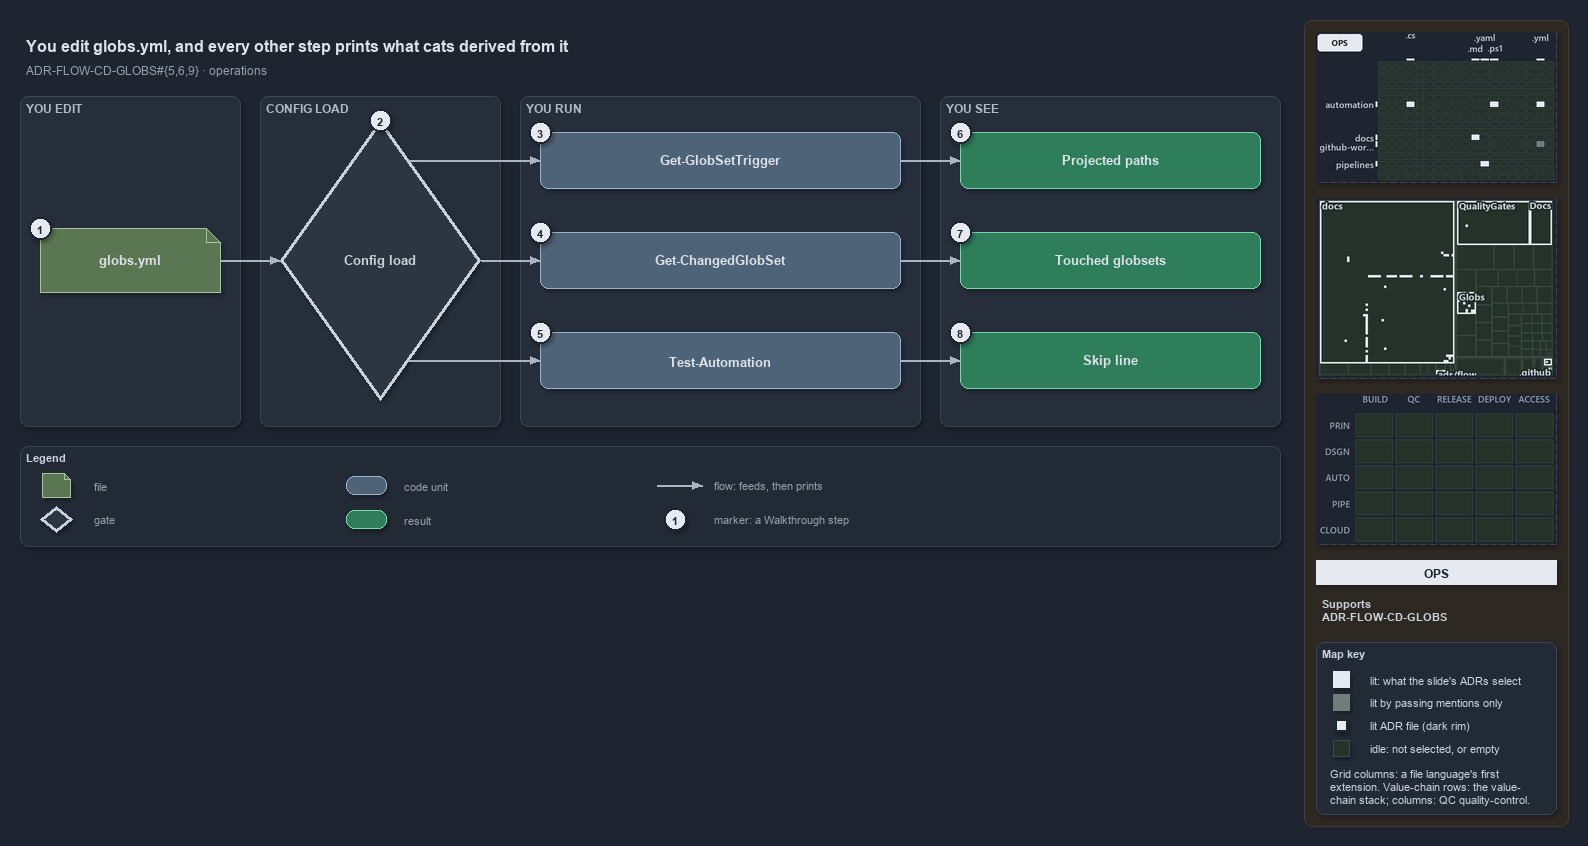

The diagram above was exported from draw.io. Its source (the exported page's mxGraphModel, read from the mxfile embedded in the PNG):
<mxGraphModel dx="1024" dy="768" grid="0" gridSize="10" guides="1" tooltips="1" connect="1" arrows="1" fold="1" page="1" pageScale="1" pageWidth="1572" pageHeight="560" background="#1E2430" math="0" shadow="1">
  <root>
    <mxCell id="0" />
    <mxCell id="1" parent="0" />
    <mxCell id="sidebar-bg" value="" style="rounded=1;arcSize=2;html=1;fillColor=#2E2823;strokeColor=#453C33;shadow=0;" vertex="1" parent="1">
      <mxGeometry x="1304" y="4" width="264" height="806" as="geometry" />
    </mxCell>
    <mxCell id="title" value="You edit globs.yml, and every other step prints what cats derived from it" style="text;html=1;align=left;verticalAlign=middle;fontSize=16;fontStyle=1;fontColor=#DDE2E9;" vertex="1" parent="1">
      <mxGeometry x="20" y="14" width="1260" height="30" as="geometry" />
    </mxCell>
    <mxCell id="subtitle" value="ADR-FLOW-CD-GLOBS#{5,6,9} &amp;#183; operations" style="text;html=1;align=left;verticalAlign=middle;fontSize=12;fontColor=#949FAE;" vertex="1" parent="1">
      <mxGeometry x="20" y="44" width="1240" height="20" as="geometry" />
    </mxCell>
    <mxCell id="band-edit" value="YOU EDIT" style="rounded=1;html=1;arcSize=3;fillColor=#262E3B;strokeColor=#3A4555;verticalAlign=top;align=left;spacingLeft=8;fontStyle=1;fontSize=12;fontColor=#B0BAC7;" vertex="1" parent="1">
      <mxGeometry x="20" y="80" width="220" height="330" as="geometry" />
    </mxCell>
    <mxCell id="band-load" value="CONFIG LOAD" style="rounded=1;html=1;arcSize=3;fillColor=#262E3B;strokeColor=#3A4555;verticalAlign=top;align=left;spacingLeft=8;fontStyle=1;fontSize=12;fontColor=#B0BAC7;" vertex="1" parent="1">
      <mxGeometry x="260" y="80" width="240" height="330" as="geometry" />
    </mxCell>
    <mxCell id="band-run" value="YOU RUN" style="rounded=1;html=1;arcSize=3;fillColor=#262E3B;strokeColor=#3A4555;verticalAlign=top;align=left;spacingLeft=8;fontStyle=1;fontSize=12;fontColor=#B0BAC7;" vertex="1" parent="1">
      <mxGeometry x="520" y="80" width="400" height="330" as="geometry" />
    </mxCell>
    <mxCell id="band-see" value="YOU SEE" style="rounded=1;html=1;arcSize=3;fillColor=#262E3B;strokeColor=#3A4555;verticalAlign=top;align=left;spacingLeft=8;fontStyle=1;fontSize=12;fontColor=#B0BAC7;" vertex="1" parent="1">
      <mxGeometry x="940" y="80" width="340" height="330" as="geometry" />
    </mxCell>
    <mxCell id="f-globs" value="&lt;b&gt;globs.yml&lt;/b&gt;" style="shape=note;size=14;whiteSpace=wrap;html=1;fontColor=#DDE2E9;fillColor=#5B7653;strokeColor=#A9C29F;fontSize=13;" vertex="1" parent="1">
      <mxGeometry x="40" y="212" width="180" height="64" as="geometry" />
    </mxCell>
    <mxCell id="g-load" value="&lt;b&gt;Config load&lt;/b&gt;" style="rhombus;whiteSpace=wrap;html=1;fillColor=#2C3542;strokeColor=#C7D0DB;strokeWidth=3;fontSize=13;fontColor=#CDD3DC;" vertex="1" parent="1">
      <mxGeometry x="280" y="104" width="200" height="280" as="geometry" />
    </mxCell>
    <mxCell id="p-edge-globs-load-a" value="" style="text;html=1;strokeColor=none;fillColor=none;" vertex="1" parent="1">
      <mxGeometry x="220" y="244" width="1" height="1" as="geometry" />
    </mxCell>
    <mxCell id="p-edge-globs-load-b" value="" style="text;html=1;strokeColor=none;fillColor=none;" vertex="1" parent="1">
      <mxGeometry x="280" y="244" width="1" height="1" as="geometry" />
    </mxCell>
    <mxCell id="edge-globs-load" value="" style="edgeStyle=orthogonalEdgeStyle;rounded=1;html=1;fontSize=11;endArrow=block;strokeColor=#AAB4C3;fontColor=#CDD3DC;shadow=0;" edge="1" parent="1" source="p-edge-globs-load-a" target="p-edge-globs-load-b">
      <mxGeometry relative="1" as="geometry" />
    </mxCell>
    <mxCell id="c-cmd-1" value="&lt;b&gt;Get-GlobSetTrigger&lt;/b&gt;" style="rounded=1;whiteSpace=wrap;html=1;fontColor=#DDE2E9;arcSize=20;fillColor=#4E6378;strokeColor=#9FB3C8;fontSize=13;" vertex="1" parent="1">
      <mxGeometry x="540" y="116" width="360" height="56" as="geometry" />
    </mxCell>
    <mxCell id="p-edge-load-cmd-1-a" value="" style="text;html=1;strokeColor=none;fillColor=none;" vertex="1" parent="1">
      <mxGeometry x="408.6" y="144" width="1" height="1" as="geometry" />
    </mxCell>
    <mxCell id="p-edge-load-cmd-1-b" value="" style="text;html=1;strokeColor=none;fillColor=none;" vertex="1" parent="1">
      <mxGeometry x="540" y="144" width="1" height="1" as="geometry" />
    </mxCell>
    <mxCell id="edge-load-cmd-1" value="" style="edgeStyle=orthogonalEdgeStyle;rounded=1;html=1;fontSize=11;endArrow=block;strokeColor=#AAB4C3;fontColor=#CDD3DC;shadow=0;" edge="1" parent="1" source="p-edge-load-cmd-1-a" target="p-edge-load-cmd-1-b">
      <mxGeometry relative="1" as="geometry" />
    </mxCell>
    <mxCell id="c-cmd-2" value="&lt;b&gt;Get-ChangedGlobSet&lt;/b&gt;" style="rounded=1;whiteSpace=wrap;html=1;fontColor=#DDE2E9;arcSize=20;fillColor=#4E6378;strokeColor=#9FB3C8;fontSize=13;" vertex="1" parent="1">
      <mxGeometry x="540" y="216" width="360" height="56" as="geometry" />
    </mxCell>
    <mxCell id="p-edge-load-cmd-2-a" value="" style="text;html=1;strokeColor=none;fillColor=none;" vertex="1" parent="1">
      <mxGeometry x="480.0" y="244" width="1" height="1" as="geometry" />
    </mxCell>
    <mxCell id="p-edge-load-cmd-2-b" value="" style="text;html=1;strokeColor=none;fillColor=none;" vertex="1" parent="1">
      <mxGeometry x="540" y="244" width="1" height="1" as="geometry" />
    </mxCell>
    <mxCell id="edge-load-cmd-2" value="" style="edgeStyle=orthogonalEdgeStyle;rounded=1;html=1;fontSize=11;endArrow=block;strokeColor=#AAB4C3;fontColor=#CDD3DC;shadow=0;" edge="1" parent="1" source="p-edge-load-cmd-2-a" target="p-edge-load-cmd-2-b">
      <mxGeometry relative="1" as="geometry" />
    </mxCell>
    <mxCell id="c-cmd-3" value="&lt;b&gt;Test-Automation&lt;/b&gt;" style="rounded=1;whiteSpace=wrap;html=1;fontColor=#DDE2E9;arcSize=20;fillColor=#4E6378;strokeColor=#9FB3C8;fontSize=13;" vertex="1" parent="1">
      <mxGeometry x="540" y="316" width="360" height="56" as="geometry" />
    </mxCell>
    <mxCell id="p-edge-load-cmd-3-a" value="" style="text;html=1;strokeColor=none;fillColor=none;" vertex="1" parent="1">
      <mxGeometry x="408.6" y="344" width="1" height="1" as="geometry" />
    </mxCell>
    <mxCell id="p-edge-load-cmd-3-b" value="" style="text;html=1;strokeColor=none;fillColor=none;" vertex="1" parent="1">
      <mxGeometry x="540" y="344" width="1" height="1" as="geometry" />
    </mxCell>
    <mxCell id="edge-load-cmd-3" value="" style="edgeStyle=orthogonalEdgeStyle;rounded=1;html=1;fontSize=11;endArrow=block;strokeColor=#AAB4C3;fontColor=#CDD3DC;shadow=0;" edge="1" parent="1" source="p-edge-load-cmd-3-a" target="p-edge-load-cmd-3-b">
      <mxGeometry relative="1" as="geometry" />
    </mxCell>
    <mxCell id="r-out-1" value="&lt;b&gt;Projected paths&lt;/b&gt;" style="rounded=1;whiteSpace=wrap;html=1;arcSize=20;fillColor=#2E7D5B;strokeColor=#7FD3AE;fontColor=#DDE2E9;fontSize=13;" vertex="1" parent="1">
      <mxGeometry x="960" y="116" width="300" height="56" as="geometry" />
    </mxCell>
    <mxCell id="p-edge-cmd-out-1-a" value="" style="text;html=1;strokeColor=none;fillColor=none;" vertex="1" parent="1">
      <mxGeometry x="900" y="144" width="1" height="1" as="geometry" />
    </mxCell>
    <mxCell id="p-edge-cmd-out-1-b" value="" style="text;html=1;strokeColor=none;fillColor=none;" vertex="1" parent="1">
      <mxGeometry x="960" y="144" width="1" height="1" as="geometry" />
    </mxCell>
    <mxCell id="edge-cmd-out-1" value="" style="edgeStyle=orthogonalEdgeStyle;rounded=1;html=1;fontSize=11;endArrow=block;strokeColor=#AAB4C3;fontColor=#CDD3DC;shadow=0;" edge="1" parent="1" source="p-edge-cmd-out-1-a" target="p-edge-cmd-out-1-b">
      <mxGeometry relative="1" as="geometry" />
    </mxCell>
    <mxCell id="r-out-2" value="&lt;b&gt;Touched globsets&lt;/b&gt;" style="rounded=1;whiteSpace=wrap;html=1;arcSize=20;fillColor=#2E7D5B;strokeColor=#7FD3AE;fontColor=#DDE2E9;fontSize=13;" vertex="1" parent="1">
      <mxGeometry x="960" y="216" width="300" height="56" as="geometry" />
    </mxCell>
    <mxCell id="p-edge-cmd-out-2-a" value="" style="text;html=1;strokeColor=none;fillColor=none;" vertex="1" parent="1">
      <mxGeometry x="900" y="244" width="1" height="1" as="geometry" />
    </mxCell>
    <mxCell id="p-edge-cmd-out-2-b" value="" style="text;html=1;strokeColor=none;fillColor=none;" vertex="1" parent="1">
      <mxGeometry x="960" y="244" width="1" height="1" as="geometry" />
    </mxCell>
    <mxCell id="edge-cmd-out-2" value="" style="edgeStyle=orthogonalEdgeStyle;rounded=1;html=1;fontSize=11;endArrow=block;strokeColor=#AAB4C3;fontColor=#CDD3DC;shadow=0;" edge="1" parent="1" source="p-edge-cmd-out-2-a" target="p-edge-cmd-out-2-b">
      <mxGeometry relative="1" as="geometry" />
    </mxCell>
    <mxCell id="r-out-3" value="&lt;b&gt;Skip line&lt;/b&gt;" style="rounded=1;whiteSpace=wrap;html=1;arcSize=20;fillColor=#2E7D5B;strokeColor=#7FD3AE;fontColor=#DDE2E9;fontSize=13;" vertex="1" parent="1">
      <mxGeometry x="960" y="316" width="300" height="56" as="geometry" />
    </mxCell>
    <mxCell id="p-edge-cmd-out-3-a" value="" style="text;html=1;strokeColor=none;fillColor=none;" vertex="1" parent="1">
      <mxGeometry x="900" y="344" width="1" height="1" as="geometry" />
    </mxCell>
    <mxCell id="p-edge-cmd-out-3-b" value="" style="text;html=1;strokeColor=none;fillColor=none;" vertex="1" parent="1">
      <mxGeometry x="960" y="344" width="1" height="1" as="geometry" />
    </mxCell>
    <mxCell id="edge-cmd-out-3" value="" style="edgeStyle=orthogonalEdgeStyle;rounded=1;html=1;fontSize=11;endArrow=block;strokeColor=#AAB4C3;fontColor=#CDD3DC;shadow=0;" edge="1" parent="1" source="p-edge-cmd-out-3-a" target="p-edge-cmd-out-3-b">
      <mxGeometry relative="1" as="geometry" />
    </mxCell>
    <mxCell id="mark-1" value="1" style="ellipse;html=1;fillColor=#E6EAF0;strokeColor=#1E2430;strokeWidth=2;fontColor=#1E2430;fontStyle=1;fontSize=11;" vertex="1" parent="1">
      <mxGeometry x="29" y="201" width="22" height="22" as="geometry" />
    </mxCell>
    <mxCell id="mark-2" value="2" style="ellipse;html=1;fillColor=#E6EAF0;strokeColor=#1E2430;strokeWidth=2;fontColor=#1E2430;fontStyle=1;fontSize=11;" vertex="1" parent="1">
      <mxGeometry x="369" y="93" width="22" height="22" as="geometry" />
    </mxCell>
    <mxCell id="mark-3" value="3" style="ellipse;html=1;fillColor=#E6EAF0;strokeColor=#1E2430;strokeWidth=2;fontColor=#1E2430;fontStyle=1;fontSize=11;" vertex="1" parent="1">
      <mxGeometry x="529" y="105" width="22" height="22" as="geometry" />
    </mxCell>
    <mxCell id="mark-4" value="4" style="ellipse;html=1;fillColor=#E6EAF0;strokeColor=#1E2430;strokeWidth=2;fontColor=#1E2430;fontStyle=1;fontSize=11;" vertex="1" parent="1">
      <mxGeometry x="529" y="205" width="22" height="22" as="geometry" />
    </mxCell>
    <mxCell id="mark-5" value="5" style="ellipse;html=1;fillColor=#E6EAF0;strokeColor=#1E2430;strokeWidth=2;fontColor=#1E2430;fontStyle=1;fontSize=11;" vertex="1" parent="1">
      <mxGeometry x="529" y="305" width="22" height="22" as="geometry" />
    </mxCell>
    <mxCell id="mark-6" value="6" style="ellipse;html=1;fillColor=#E6EAF0;strokeColor=#1E2430;strokeWidth=2;fontColor=#1E2430;fontStyle=1;fontSize=11;" vertex="1" parent="1">
      <mxGeometry x="949" y="105" width="22" height="22" as="geometry" />
    </mxCell>
    <mxCell id="mark-7" value="7" style="ellipse;html=1;fillColor=#E6EAF0;strokeColor=#1E2430;strokeWidth=2;fontColor=#1E2430;fontStyle=1;fontSize=11;" vertex="1" parent="1">
      <mxGeometry x="949" y="205" width="22" height="22" as="geometry" />
    </mxCell>
    <mxCell id="mark-8" value="8" style="ellipse;html=1;fillColor=#E6EAF0;strokeColor=#1E2430;strokeWidth=2;fontColor=#1E2430;fontStyle=1;fontSize=11;" vertex="1" parent="1">
      <mxGeometry x="949" y="305" width="22" height="22" as="geometry" />
    </mxCell>
    <mxCell id="legend" value="&lt;b&gt;Legend&lt;/b&gt;" style="rounded=1;whiteSpace=wrap;html=1;arcSize=6;fillColor=#222A36;strokeColor=#3A4555;align=left;verticalAlign=top;spacing=8;fontSize=11;fontColor=#CDD3DC;" vertex="1" parent="1">
      <mxGeometry x="20" y="430" width="1260" height="100" as="geometry" />
    </mxCell>
    <mxCell id="legend-1" value="" style="shape=note;size=6;whiteSpace=wrap;html=1;fontColor=#DDE2E9;fillColor=#5B7653;strokeColor=#A9C29F;" vertex="1" parent="1">
      <mxGeometry x="42" y="457" width="28" height="24" as="geometry" />
    </mxCell>
    <mxCell id="legend-1-text" value="file" style="text;html=1;align=left;verticalAlign=middle;fontSize=11;fontColor=#949FAE;" vertex="1" parent="1">
      <mxGeometry x="88" y="459" width="250" height="20" as="geometry" />
    </mxCell>
    <mxCell id="legend-2" value="" style="rhombus;whiteSpace=wrap;html=1;fillColor=#2C3542;strokeColor=#C7D0DB;strokeWidth=3;fontColor=#CDD3DC;" vertex="1" parent="1">
      <mxGeometry x="40" y="490" width="32" height="26" as="geometry" />
    </mxCell>
    <mxCell id="legend-2-text" value="gate" style="text;html=1;align=left;verticalAlign=middle;fontSize=11;fontColor=#949FAE;" vertex="1" parent="1">
      <mxGeometry x="88" y="493" width="250" height="20" as="geometry" />
    </mxCell>
    <mxCell id="legend-3" value="" style="rounded=1;whiteSpace=wrap;html=1;fontColor=#DDE2E9;arcSize=20;fillColor=#4E6378;strokeColor=#9FB3C8;" vertex="1" parent="1">
      <mxGeometry x="346" y="460" width="40" height="18" as="geometry" />
    </mxCell>
    <mxCell id="legend-3-text" value="code unit" style="text;html=1;align=left;verticalAlign=middle;fontSize=11;fontColor=#949FAE;" vertex="1" parent="1">
      <mxGeometry x="398" y="459" width="250" height="20" as="geometry" />
    </mxCell>
    <mxCell id="legend-4" value="" style="rounded=1;whiteSpace=wrap;html=1;arcSize=20;fillColor=#2E7D5B;strokeColor=#7FD3AE;fontColor=#DDE2E9;" vertex="1" parent="1">
      <mxGeometry x="346" y="494" width="40" height="18" as="geometry" />
    </mxCell>
    <mxCell id="legend-4-text" value="result" style="text;html=1;align=left;verticalAlign=middle;fontSize=11;fontColor=#949FAE;" vertex="1" parent="1">
      <mxGeometry x="398" y="493" width="250" height="20" as="geometry" />
    </mxCell>
    <mxCell id="p-legend-5-a" value="" style="text;html=1;strokeColor=none;fillColor=none;" vertex="1" parent="1">
      <mxGeometry x="656" y="469" width="1" height="1" as="geometry" />
    </mxCell>
    <mxCell id="p-legend-5-b" value="" style="text;html=1;strokeColor=none;fillColor=none;" vertex="1" parent="1">
      <mxGeometry x="702" y="469" width="1" height="1" as="geometry" />
    </mxCell>
    <mxCell id="legend-5" value="" style="edgeStyle=orthogonalEdgeStyle;rounded=1;html=1;fontSize=11;endArrow=block;strokeColor=#AAB4C3;fontColor=#CDD3DC;shadow=0;" edge="1" parent="1" source="p-legend-5-a" target="p-legend-5-b">
      <mxGeometry relative="1" as="geometry" />
    </mxCell>
    <mxCell id="legend-5-text" value="flow: feeds, then prints" style="text;html=1;align=left;verticalAlign=middle;fontSize=11;fontColor=#949FAE;" vertex="1" parent="1">
      <mxGeometry x="708" y="459" width="250" height="20" as="geometry" />
    </mxCell>
    <mxCell id="legend-6" value="1" style="ellipse;html=1;fillColor=#E6EAF0;strokeColor=#1E2430;strokeWidth=2;fontColor=#1E2430;fontStyle=1;fontSize=11;" vertex="1" parent="1">
      <mxGeometry x="664" y="492" width="22" height="22" as="geometry" />
    </mxCell>
    <mxCell id="legend-6-text" value="marker: a Walkthrough step" style="text;html=1;align=left;verticalAlign=middle;fontSize=11;fontColor=#949FAE;" vertex="1" parent="1">
      <mxGeometry x="708" y="493" width="250" height="20" as="geometry" />
    </mxCell>
    <mxCell id="minimap-grid" value="" style="shape=image;html=1;imageAspect=0;aspect=fixed;verticalLabelPosition=bottom;strokeColor=#3A4555;dashed=1;fillColor=#222A36;image=data:image/png,(base64 omitted: 12868 chars);" vertex="1" parent="1">
      <mxGeometry x="1316" y="16" width="240" height="150" as="geometry" />
    </mxCell>
    <mxCell id="minimap-tree" value="" style="shape=image;html=1;imageAspect=0;aspect=fixed;verticalLabelPosition=bottom;strokeColor=#3A4555;dashed=1;fillColor=#222A36;image=data:image/png,(base64 omitted: 15112 chars);" vertex="1" parent="1">
      <mxGeometry x="1316" y="182" width="240" height="180" as="geometry" />
    </mxCell>
    <mxCell id="minimap-chain" value="" style="shape=image;html=1;imageAspect=0;aspect=fixed;verticalLabelPosition=bottom;strokeColor=#3A4555;dashed=1;fillColor=#222A36;image=data:image/png,(base64 omitted: 11912 chars);" vertex="1" parent="1">
      <mxGeometry x="1316" y="378" width="240" height="150" as="geometry" />
    </mxCell>
    <mxCell id="lens-badge" value="OPS" style="rounded=0;whiteSpace=wrap;html=1;align=center;verticalAlign=middle;fontSize=12;fontStyle=1;fontColor=#1E2430;fillColor=#E6EAF0;strokeColor=none;" vertex="1" parent="1">
      <mxGeometry x="1316" y="544" width="240" height="24" as="geometry" />
    </mxCell>
    <mxCell id="supports" value="&lt;b&gt;Supports&lt;/b&gt;&lt;br&gt;ADR-FLOW-CD-GLOBS" style="text;html=1;whiteSpace=wrap;align=left;verticalAlign=top;fontSize=11;fontColor=#CDD3DC;" vertex="1" parent="1">
      <mxGeometry x="1316" y="576" width="240" height="38" as="geometry" />
    </mxCell>
    <mxCell id="mapkey" value="&lt;b&gt;Map key&lt;/b&gt;" style="rounded=1;arcSize=6;whiteSpace=wrap;html=1;align=left;verticalAlign=top;fontSize=11;fontColor=#CDD3DC;fillColor=#222A36;strokeColor=#3A4555;spacingLeft=8;spacingTop=2;" vertex="1" parent="1">
      <mxGeometry x="1316" y="626" width="240" height="172" as="geometry" />
    </mxCell>
    <mxCell id="mapkey-lit" value="" style="rounded=0;html=1;fillColor=#E6EAF0;strokeColor=#E6EAF0;" vertex="1" parent="1">
      <mxGeometry x="1333.0" y="655.0" width="16" height="16" as="geometry" />
    </mxCell>
    <mxCell id="mapkey-lit-text" value="lit: what the slide's ADRs select" style="text;html=1;align=left;verticalAlign=middle;fontSize=11;fontColor=#CDD3DC;" vertex="1" parent="1">
      <mxGeometry x="1364" y="653" width="184" height="20" as="geometry" />
    </mxCell>
    <mxCell id="mapkey-touched" value="" style="rounded=0;html=1;fillColor=#727C79;strokeColor=#727C79;" vertex="1" parent="1">
      <mxGeometry x="1333.0" y="678.0" width="16" height="16" as="geometry" />
    </mxCell>
    <mxCell id="mapkey-touched-text" value="lit by passing mentions only" style="text;html=1;align=left;verticalAlign=middle;fontSize=11;fontColor=#CDD3DC;" vertex="1" parent="1">
      <mxGeometry x="1364" y="676" width="184" height="20" as="geometry" />
    </mxCell>
    <mxCell id="mapkey-adr" value="" style="rounded=0;html=1;fillColor=#E6EAF0;strokeColor=#1C2A24;strokeWidth=2;" vertex="1" parent="1">
      <mxGeometry x="1335.0" y="703.0" width="12" height="12" as="geometry" />
    </mxCell>
    <mxCell id="mapkey-adr-text" value="lit ADR file (dark rim)" style="text;html=1;align=left;verticalAlign=middle;fontSize=11;fontColor=#CDD3DC;" vertex="1" parent="1">
      <mxGeometry x="1364" y="699" width="184" height="20" as="geometry" />
    </mxCell>
    <mxCell id="mapkey-idle" value="" style="rounded=0;html=1;fillColor=#243229;strokeColor=#3B4D43;" vertex="1" parent="1">
      <mxGeometry x="1333.0" y="724.0" width="16" height="16" as="geometry" />
    </mxCell>
    <mxCell id="mapkey-idle-text" value="idle: not selected, or empty" style="text;html=1;align=left;verticalAlign=middle;fontSize=11;fontColor=#CDD3DC;" vertex="1" parent="1">
      <mxGeometry x="1364" y="722" width="184" height="20" as="geometry" />
    </mxCell>
    <mxCell id="mapkey-codes" value="Grid columns: a file language's first&lt;br&gt;extension. Value-chain rows: the value-&lt;br&gt;chain stack; columns: QC quality-control." style="text;html=1;align=left;verticalAlign=top;whiteSpace=wrap;fontSize=11;fontColor=#CDD3DC;" vertex="1" parent="1">
      <mxGeometry x="1324" y="746" width="224" height="46" as="geometry" />
    </mxCell>
  </root>
</mxGraphModel>